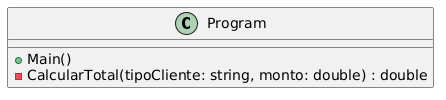

The diagram above was rendered by PlantUML. Its source (embedded in the PNG):
@startuml
class Program {
    +Main()
    -CalcularTotal(tipoCliente: string, monto: double) : double
}
@enduml